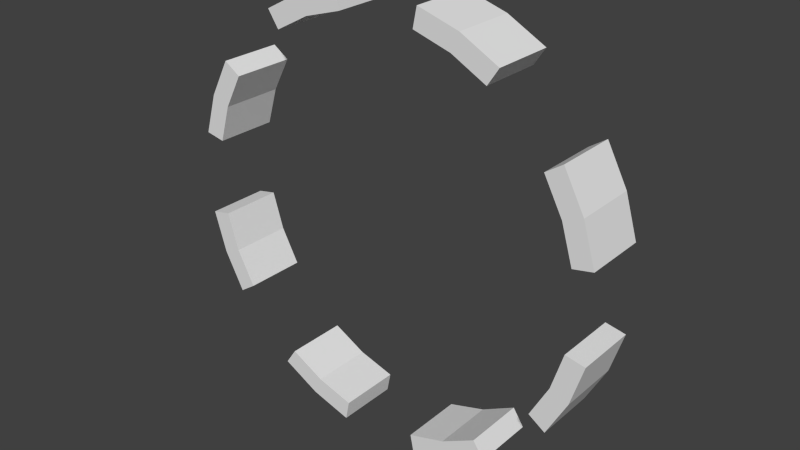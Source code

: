 # Source: HintCircle.blend  (saved by Blender 2.78.0; exported with 4.5.12 LTS)
import bpy
from mathutils import Matrix  # noqa: F401  (used for matrix-valued properties, if any)

bpy.ops.wm.read_factory_settings(use_empty=True)
scene = bpy.context.scene
scene.name = 'Scene'

# ---- collections
col_collection_1 = bpy.data.collections.new('Collection 1'); scene.collection.children.link(col_collection_1)

# ---- materials (node trees are filled in below, after node groups)
mat_hintcircle = bpy.data.materials.new('HintCircle')
mat_hintcircle.alpha_threshold = 0.0
mat_hintcircle.use_transparent_shadow = False
mat_hintcircle.roughness = 0.5

# ---- material node trees

# ---- world
world_world = bpy.data.worlds.new('World'); scene.world = world_world
world_world.color = (0.05088, 0.05088, 0.05088)
world_world.use_sun_shadow = False
world_world.sun_shadow_jitter_overblur = 0.0
world_world.cycles.sampling_method = 'NONE'
world_world.cycles.sample_map_resolution = 256

# ---- meshes
me_circle = bpy.data.meshes.new('Circle')
me_circle.from_pydata([(0.1366, 0.6865, -2.182e-08), (0.2679, 0.6467, -2.056e-08), (0.3889, 0.582, -1.85e-08), (0.582, 0.3889, -1.236e-08), (0.6467, 0.2679, -8.515e-09), (0.6865, 0.1366, -4.341e-09), (0.6865, -0.1366, 4.341e-09), (0.6467, -0.2679, 8.515e-09), (0.582, -0.3889, 1.236e-08), (0.3889, -0.582, 1.85e-08), (0.2679, -0.6467, 2.056e-08), (0.1366, -0.6865, 2.182e-08), (0.1241, 0.6239, -1.983e-08), (0.2434, 0.5877, -1.868e-08), (0.3534, 0.5289, -1.681e-08), (0.5289, 0.3534, -1.123e-08), (0.5877, 0.2434, -7.738e-09), (0.6239, 0.1241, -3.945e-09), (0.6239, -0.1241, 3.945e-09), (0.5877, -0.2434, 7.738e-09), (0.5289, -0.3534, 1.123e-08), (0.3534, -0.5289, 1.681e-08), (0.2434, -0.5877, 1.868e-08), (0.1241, -0.6239, 1.983e-08)], [], [(10, 9, 21, 22), (11, 10, 22, 23), (1, 0, 12, 13), (2, 1, 13, 14), (4, 3, 15, 16), (5, 4, 16, 17), (7, 6, 18, 19), (8, 7, 19, 20)])
me_circle.materials.append(mat_hintcircle)
me_circle.use_remesh_preserve_volume = False
me_circle.use_remesh_preserve_attributes = False
me_circle.use_mirror_vertex_groups = False
me_circle.update()

# ---- objects
ob_circle = bpy.data.objects.new('Circle', me_circle)

# ---- transforms, parenting, visibility, modifiers, constraints
ob_circle.location = (0.0, 0.0, 0.0)
ob_circle.rotation_euler = (1.571, 0.0, 0.0)
ob_circle.lineart.crease_threshold = 0.0
_m = ob_circle.modifiers.new('Mirror', 'MIRROR')
_m = ob_circle.modifiers.new('Solidify', 'SOLIDIFY')
_m.thickness = 0.2
_m.nonmanifold_thickness_mode = 'FIXED'
_m.nonmanifold_merge_threshold = 0.0003

# ---- collection membership
col_collection_1.objects.link(ob_circle)

# ---- scene / render settings (as saved in the file)
scene.frame_start = 1; scene.frame_end = 200; scene.frame_set(1)
scene.render.engine = 'BLENDER_EEVEE_NEXT'
scene.render.resolution_percentage = 50
scene.render.dither_intensity = 0.0
scene.cycles.use_denoising = False
scene.cycles.samples = 10
scene.cycles.sampling_pattern = 'TABULATED_SOBOL'
scene.cycles.light_sampling_threshold = 0.0
scene.cycles.use_adaptive_sampling = False
scene.cycles.use_light_tree = False
scene.cycles.blur_glossy = 0.0
scene.cycles.pixel_filter_type = 'GAUSSIAN'
scene.cycles.sample_clamp_indirect = 0.0
scene.view_settings.view_transform = 'Standard'
bpy.context.view_layer.update()

# ---- added for rendering (the .blend has no active camera and no usable light): camera, sun
cam_auto = bpy.data.cameras.new('AutoCamera')
cam_auto.lens = 50.0
cam_auto.sensor_width = 36.0
cam_auto.clip_end = 1000.0
ob_auto_camera = bpy.data.objects.new('AutoCamera', cam_auto)
scene.collection.objects.link(ob_auto_camera)
ob_auto_camera.location = (1.80616, -2.06739, 1.44493)
ob_auto_camera.rotation_euler = (1.09748, -7.21219e-08, 0.694738)
scene.camera = ob_auto_camera
light_auto_sun = bpy.data.lights.new('AutoSun', 'SUN')
light_auto_sun.energy = 3.0
light_auto_sun.angle = 0.0523599
ob_auto_sun = bpy.data.objects.new('AutoSun', light_auto_sun)
scene.collection.objects.link(ob_auto_sun)
ob_auto_sun.rotation_euler = (0.872665, 0.174533, 0.523599)
bpy.context.view_layer.update()
